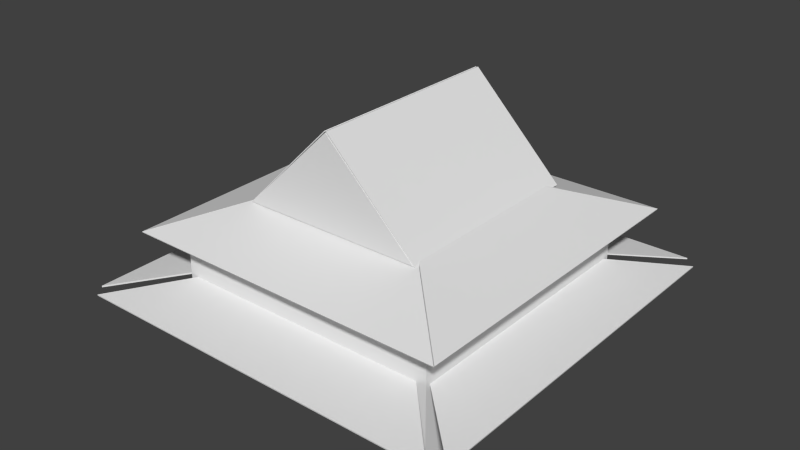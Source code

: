 # Source: triangletop.blend  (saved by Blender 2.67.0; exported with 4.5.12 LTS)
import bpy
from mathutils import Matrix  # noqa: F401  (used for matrix-valued properties, if any)

bpy.ops.wm.read_factory_settings(use_empty=True)
scene = bpy.context.scene
scene.name = 'Scene'

# ---- collections
col_collection_1 = bpy.data.collections.new('Collection 1'); scene.collection.children.link(col_collection_1)

# ---- world
world_world = bpy.data.worlds.new('World'); scene.world = world_world
world_world.color = (0.05088, 0.05088, 0.05088)
world_world.use_sun_shadow = False
world_world.sun_shadow_jitter_overblur = 0.0
world_world.cycles.sampling_method = 'MANUAL'
world_world.cycles.sample_map_resolution = 256

# ---- meshes
me_plane_012 = bpy.data.meshes.new('Plane.012')
me_plane_012.from_pydata([(1.0, -1.0, 0.0), (-1.0, -1.0, 0.0), (0.0, 1.0, 0.0), (1.0, -1.0, 0.5978), (-1.0, -1.0, 0.5978), (0.0, 1.0, 0.5978)], [], [(1, 2, 0), (4, 3, 5), (1, 0, 3, 4), (0, 2, 5, 3), (2, 1, 4, 5)])
me_plane_012.use_remesh_preserve_volume = False
me_plane_012.use_remesh_preserve_attributes = False
me_plane_012.use_mirror_vertex_groups = False
me_plane_012.update()
me_plane_011 = bpy.data.meshes.new('Plane.011')
me_plane_011.from_pydata([(1.0, -1.0, 0.0), (-1.0, -1.0, 0.0), (1.0, 1.0, 0.0), (-1.0, 1.0, 0.0), (1.0, -1.0, 0.05765), (-1.0, -1.0, 0.05765), (1.0, 1.0, 0.05765), (-1.0, 1.0, 0.05765)], [], [(1, 3, 2, 0), (5, 4, 6, 7), (1, 0, 4, 5), (2, 3, 7, 6), (0, 2, 6, 4), (3, 1, 5, 7)])
me_plane_011.use_remesh_preserve_volume = False
me_plane_011.use_remesh_preserve_attributes = False
me_plane_011.use_mirror_vertex_groups = False
me_plane_011.update()
me_plane_010 = bpy.data.meshes.new('Plane.010')
me_plane_010.from_pydata([(1.0, -1.0, 0.0), (-1.0, -1.0, 0.0), (1.0, 1.0, 0.0), (-1.0, 1.0, 0.0), (1.0, -1.0, 0.04523), (-1.0, -1.0, 0.04523), (1.0, 1.0, 0.04523), (-1.0, 1.0, 0.04523)], [], [(1, 3, 2, 0), (5, 4, 6, 7), (1, 0, 4, 5), (2, 3, 7, 6), (0, 2, 6, 4), (3, 1, 5, 7)])
me_plane_010.use_remesh_preserve_volume = False
me_plane_010.use_remesh_preserve_attributes = False
me_plane_010.use_mirror_vertex_groups = False
me_plane_010.update()
me_cube_001 = bpy.data.meshes.new('Cube.001')
me_cube_001.from_pydata([(-1.0, -1.0, -1.0), (-1.0, 1.0, -1.0), (1.0, 1.0, -1.0), (1.0, -1.0, -1.0), (-1.0, -1.0, 1.0), (-1.0, 1.0, 1.0), (1.0, 1.0, 1.0), (1.0, -1.0, 1.0)], [], [(4, 5, 1, 0), (5, 6, 2, 1), (6, 7, 3, 2), (7, 4, 0, 3), (0, 1, 2, 3), (7, 6, 5, 4)])
me_cube_001.use_remesh_preserve_volume = False
me_cube_001.use_remesh_preserve_attributes = False
me_cube_001.use_mirror_vertex_groups = False
me_cube_001.update()
me_plane_009 = bpy.data.meshes.new('Plane.009')
me_plane_009.from_pydata([(0.5573, -0.5925, 0.0), (-0.5422, -0.5925, 0.0), (0.0, 0.0, 0.0), (0.5573, -0.5925, 0.0), (-0.5422, -0.5925, 0.0), (0.0, 0.0, 0.0), (0.5573, -0.5925, 0.003659), (-0.5422, -0.5925, 0.003659), (2.343e-16, 4.191e-09, 0.003659)], [], [(1, 2, 0), (4, 3, 6, 7), (2, 1, 4, 5), (1, 0, 3, 4), (0, 2, 5, 3), (7, 6, 8), (3, 5, 8, 6), (5, 4, 7, 8)])
me_plane_009.use_remesh_preserve_volume = False
me_plane_009.use_remesh_preserve_attributes = False
me_plane_009.use_mirror_vertex_groups = False
me_plane_009.update()
me_plane_008 = bpy.data.meshes.new('Plane.008')
me_plane_008.from_pydata([(0.557, -0.5925, -3.572e-10), (-0.5554, -0.5925, 3.55e-10), (0.0, 0.0, 0.0), (0.557, -0.5925, 0.004068), (-0.5554, -0.5925, 0.004068), (1.696e-12, -4.307e-09, 0.004068)], [], [(1, 2, 0), (4, 3, 5), (2, 1, 4, 5), (1, 0, 3, 4), (0, 2, 5, 3)])
me_plane_008.use_remesh_preserve_volume = False
me_plane_008.use_remesh_preserve_attributes = False
me_plane_008.use_mirror_vertex_groups = False
me_plane_008.update()
me_plane_007 = bpy.data.meshes.new('Plane.007')
me_plane_007.from_pydata([(0.5569, -0.5769, -0.005669), (-0.5554, -0.5925, 3.55e-10), (0.0, 0.0, 0.0), (0.5569, -0.5764, 0.006547), (-0.5554, -0.5919, 0.01222), (1.696e-12, 0.0005398, 0.01222)], [], [(1, 2, 0), (4, 3, 5), (2, 1, 4, 5), (1, 0, 3, 4), (0, 2, 5, 3)])
me_plane_007.use_remesh_preserve_volume = False
me_plane_007.use_remesh_preserve_attributes = False
me_plane_007.use_mirror_vertex_groups = False
me_plane_007.update()
me_plane_006 = bpy.data.meshes.new('Plane.006')
me_plane_006.from_pydata([(0.5573, -0.5925, 0.0), (-0.5564, -0.5925, 9.285e-06), (0.0, 0.0, 0.0), (0.5573, -0.5925, 0.0), (-0.5564, -0.5925, 9.285e-06), (0.0, 0.0, 0.0), (0.5573, -0.5925, 0.003659), (-0.5564, -0.5925, 0.003668), (2.343e-16, 4.191e-09, 0.003659)], [], [(1, 2, 0), (4, 3, 6, 7), (2, 1, 4, 5), (1, 0, 3, 4), (0, 2, 5, 3), (7, 6, 8), (3, 5, 8, 6), (5, 4, 7, 8)])
me_plane_006.use_remesh_preserve_volume = False
me_plane_006.use_remesh_preserve_attributes = False
me_plane_006.use_mirror_vertex_groups = False
me_plane_006.update()
me_plane_005 = bpy.data.meshes.new('Plane.005')
me_plane_005.from_pydata([(0.5573, -0.5925, 0.0), (-0.5564, -0.5925, 9.285e-06), (0.0, 0.0, 0.0), (0.5573, -0.5925, 0.0), (-0.5564, -0.5925, 9.285e-06), (0.0, 0.0, 0.0), (0.5573, -0.5925, 0.003659), (-0.5564, -0.5925, 0.003668), (2.343e-16, 4.191e-09, 0.003659)], [], [(1, 2, 0), (4, 3, 6, 7), (2, 1, 4, 5), (1, 0, 3, 4), (0, 2, 5, 3), (7, 6, 8), (3, 5, 8, 6), (5, 4, 7, 8)])
me_plane_005.use_remesh_preserve_volume = False
me_plane_005.use_remesh_preserve_attributes = False
me_plane_005.use_mirror_vertex_groups = False
me_plane_005.update()
me_plane_004 = bpy.data.meshes.new('Plane.004')
me_plane_004.from_pydata([(0.5569, -0.5769, -0.005669), (-0.5554, -0.5925, 3.55e-10), (0.0, 0.0, 0.0), (0.5569, -0.5769, -0.001601), (-0.5554, -0.5925, 0.004068), (1.696e-12, -4.307e-09, 0.004068)], [], [(1, 2, 0), (4, 3, 5), (2, 1, 4, 5), (1, 0, 3, 4), (0, 2, 5, 3)])
me_plane_004.use_remesh_preserve_volume = False
me_plane_004.use_remesh_preserve_attributes = False
me_plane_004.use_mirror_vertex_groups = False
me_plane_004.update()
me_plane_003 = bpy.data.meshes.new('Plane.003')
me_plane_003.from_pydata([(0.557, -0.5925, -3.572e-10), (-0.5554, -0.5925, 3.55e-10), (0.0, 0.0, 0.0), (0.557, -0.5925, 0.004068), (-0.5554, -0.5925, 0.004068), (1.696e-12, -4.307e-09, 0.004068)], [], [(1, 2, 0), (4, 3, 5), (2, 1, 4, 5), (1, 0, 3, 4), (0, 2, 5, 3)])
me_plane_003.use_remesh_preserve_volume = False
me_plane_003.use_remesh_preserve_attributes = False
me_plane_003.use_mirror_vertex_groups = False
me_plane_003.update()
me_plane_002 = bpy.data.meshes.new('Plane.002')
me_plane_002.from_pydata([(0.5573, -0.5925, 0.0), (-0.5422, -0.5925, 0.0), (0.0, 0.0, 0.0), (0.5573, -0.5925, 0.0), (-0.5422, -0.5925, 0.0), (0.0, 0.0, 0.0), (0.5573, -0.5925, 0.003659), (-0.5422, -0.5925, 0.003659), (2.343e-16, 4.191e-09, 0.003659)], [], [(1, 2, 0), (4, 3, 6, 7), (2, 1, 4, 5), (1, 0, 3, 4), (0, 2, 5, 3), (7, 6, 8), (3, 5, 8, 6), (5, 4, 7, 8)])
me_plane_002.use_remesh_preserve_volume = False
me_plane_002.use_remesh_preserve_attributes = False
me_plane_002.use_mirror_vertex_groups = False
me_plane_002.update()

# ---- objects
ob_plane_010 = bpy.data.objects.new('Plane.010', me_plane_012)
ob_plane_009 = bpy.data.objects.new('Plane.009', me_plane_011)
ob_plane_008 = bpy.data.objects.new('Plane.008', me_plane_010)
ob_cube = bpy.data.objects.new('Cube', me_cube_001)
ob_plane_007 = bpy.data.objects.new('Plane.007', me_plane_009)
ob_plane_006 = bpy.data.objects.new('Plane.006', me_plane_008)
ob_plane_005 = bpy.data.objects.new('Plane.005', me_plane_007)
ob_plane_004 = bpy.data.objects.new('Plane.004', me_plane_006)
ob_plane_003 = bpy.data.objects.new('Plane.003', me_plane_005)
ob_plane_002 = bpy.data.objects.new('Plane.002', me_plane_004)
ob_plane_001 = bpy.data.objects.new('Plane.001', me_plane_003)
ob_plane = bpy.data.objects.new('Plane', me_plane_002)

# ---- transforms, parenting, visibility, modifiers, constraints
ob_plane_010.location = (0.02054, 3.492, 5.087)
ob_plane_010.rotation_euler = (1.571, 0.0, 0.0)
ob_plane_010.scale = (3.013, 1.476, 11.27)
ob_plane_010.lineart.crease_threshold = 0.0
ob_plane_009.location = (1.565, 0.1368, 5.062)
ob_plane_009.rotation_euler = (0.0, 0.7825, 0.0)
ob_plane_009.scale = (2.163, 3.37, 0.5948)
ob_plane_009.lineart.crease_threshold = 0.0
ob_plane_008.location = (-1.531, 0.1368, 5.062)
ob_plane_008.rotation_euler = (0.0, -0.7825, 0.0)
ob_plane_008.scale = (2.163, 3.37, 0.5948)
ob_plane_008.lineart.crease_threshold = 0.0
ob_cube.location = (0.0, 0.0, 0.6423)
ob_cube.scale = (4.5, 4.5, 2.177)
ob_cube.lineart.crease_threshold = 0.0
ob_plane_007.location = (-0.08445, -0.0331, 1.937)
ob_plane_007.rotation_euler = (0.1745, 0.0, 0.0)
ob_plane_007.scale = (11.4, 11.4, 11.4)
ob_plane_007.lineart.crease_threshold = 0.0
ob_plane_006.location = (-0.08445, -0.0331, 1.937)
ob_plane_006.rotation_euler = (0.1745, 1.252e-08, 1.571)
ob_plane_006.scale = (11.27, 11.4, 10.26)
ob_plane_006.lineart.crease_threshold = 0.0
ob_plane_005.location = (-0.08445, -0.0331, 1.937)
ob_plane_005.rotation_euler = (0.1745, 0.0, 4.712)
ob_plane_005.scale = (11.27, 11.4, 4.285)
ob_plane_005.lineart.crease_threshold = 0.0
ob_plane_004.location = (-0.08445, -0.0331, 1.937)
ob_plane_004.rotation_euler = (0.1745, -1.812e-05, 3.141)
ob_plane_004.scale = (11.26, 11.4, 11.38)
ob_plane_004.lineart.crease_threshold = 0.0
ob_plane_003.location = (3.748e-06, 0.01284, 4.712)
ob_plane_003.rotation_euler = (0.3491, 0.0, 3.141)
ob_plane_003.scale = (9.87, 9.87, 9.87)
ob_plane_003.lineart.crease_threshold = 0.0
ob_plane_002.location = (3.748e-06, 0.01284, 4.712)
ob_plane_002.rotation_euler = (0.3491, 2.602e-08, 4.712)
ob_plane_002.scale = (9.87, 9.87, 9.87)
ob_plane_002.lineart.crease_threshold = 0.0
ob_plane_001.location = (3.748e-06, 0.01284, 4.712)
ob_plane_001.rotation_euler = (0.3491, 2.602e-08, 1.571)
ob_plane_001.scale = (9.87, 9.87, 9.87)
ob_plane_001.lineart.crease_threshold = 0.0
ob_plane.location = (3.748e-06, 0.01284, 4.712)
ob_plane.rotation_euler = (0.3491, 0.0, 0.0)
ob_plane.scale = (9.87, 9.87, 9.87)
ob_plane.lineart.crease_threshold = 0.0

# ---- collection membership
col_collection_1.objects.link(ob_plane_010)
col_collection_1.objects.link(ob_plane_009)
col_collection_1.objects.link(ob_plane_008)
col_collection_1.objects.link(ob_cube)
col_collection_1.objects.link(ob_plane_007)
col_collection_1.objects.link(ob_plane_006)
col_collection_1.objects.link(ob_plane_005)
col_collection_1.objects.link(ob_plane_004)
col_collection_1.objects.link(ob_plane_003)
col_collection_1.objects.link(ob_plane_002)
col_collection_1.objects.link(ob_plane_001)
col_collection_1.objects.link(ob_plane)

# ---- scene / render settings (as saved in the file)
scene.frame_start = 1; scene.frame_end = 250; scene.frame_set(1)
scene.render.engine = 'CYCLES'
scene.render.image_settings.color_mode = 'RGB'
scene.render.image_settings.compression = 90
scene.render.resolution_percentage = 50
scene.render.dither_intensity = 0.0
scene.cycles.use_denoising = False
scene.cycles.samples = 1000
scene.cycles.sampling_pattern = 'TABULATED_SOBOL'
scene.cycles.light_sampling_threshold = 0.0
scene.cycles.use_adaptive_sampling = False
scene.cycles.use_light_tree = False
scene.cycles.blur_glossy = 0.0
scene.cycles.volume_bounces = 1
scene.cycles.pixel_filter_type = 'GAUSSIAN'
scene.cycles.sample_clamp_indirect = 0.0
scene.view_settings.view_transform = 'Standard'
bpy.context.view_layer.update()

# ---- added for rendering (the .blend has no active camera and no usable light): camera, sun
cam_auto = bpy.data.cameras.new('AutoCamera')
cam_auto.lens = 50.0
cam_auto.sensor_width = 36.0
cam_auto.clip_end = 1000.0
ob_auto_camera = bpy.data.objects.new('AutoCamera', cam_auto)
scene.collection.objects.link(ob_auto_camera)
ob_auto_camera.location = (18.9078, -22.8246, 17.7332)
ob_auto_camera.rotation_euler = (1.09748, -7.21219e-08, 0.694738)
scene.camera = ob_auto_camera
light_auto_sun = bpy.data.lights.new('AutoSun', 'SUN')
light_auto_sun.energy = 3.0
light_auto_sun.angle = 0.0523599
ob_auto_sun = bpy.data.objects.new('AutoSun', light_auto_sun)
scene.collection.objects.link(ob_auto_sun)
ob_auto_sun.rotation_euler = (0.872665, 0.174533, 0.523599)
bpy.context.view_layer.update()
